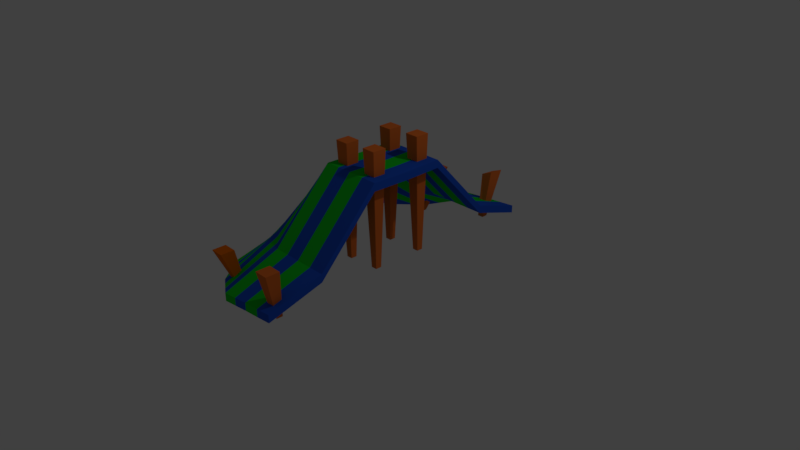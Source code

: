 # Source: campo_2.blend  (saved by Blender 2.78.0; exported with 4.5.12 LTS)
import bpy
from mathutils import Matrix  # noqa: F401  (used for matrix-valued properties, if any)

bpy.ops.wm.read_factory_settings(use_empty=True)
scene = bpy.context.scene
scene.name = 'Scene'

# ---- collections
col_collection_1 = bpy.data.collections.new('Collection 1'); scene.collection.children.link(col_collection_1)

# ---- materials (node trees are filled in below, after node groups)
mat_material_002 = bpy.data.materials.new('Material.002')
mat_material_002.alpha_threshold = 0.0
mat_material_002.use_transparent_shadow = False
mat_material_002.diffuse_color = (0.8, 0.1701, 0.02966, 1.0)
mat_material_002.roughness = 0.5
mat_azullana = bpy.data.materials.new('AzulLana')
mat_azullana.alpha_threshold = 0.0
mat_azullana.use_transparent_shadow = False
mat_azullana.diffuse_color = (0.01681, 0.09084, 0.6038, 1.0)
mat_azullana.roughness = 0.5
mat_verdelana = bpy.data.materials.new('VerdeLana')
mat_verdelana.alpha_threshold = 0.0
mat_verdelana.use_transparent_shadow = False
mat_verdelana.diffuse_color = (0.007499, 0.6038, 0.02217, 1.0)
mat_verdelana.roughness = 0.5
mat_matemadera = bpy.data.materials.new('Matemadera')
mat_matemadera.alpha_threshold = 0.0
mat_matemadera.use_transparent_shadow = False
mat_matemadera.diffuse_color = (0.8, 0.153, 0.0, 1.0)
mat_matemadera.specular_color = (1.0, 0.03229, 0.0)
mat_matemadera.roughness = 0.5

# ---- material node trees

# ---- world
world_world = bpy.data.worlds.new('World'); scene.world = world_world
world_world.color = (0.05088, 0.05088, 0.05088)
world_world.use_sun_shadow = False
world_world.sun_shadow_jitter_overblur = 0.0
world_world.cycles.sampling_method = 'MANUAL'

# ---- cameras
cam_camera = bpy.data.cameras.new('Camera')
cam_camera.clip_end = 100.0
cam_camera.lens = 35.0
cam_camera.sensor_width = 32.0
cam_camera.sensor_height = 18.0
cam_camera.ortho_scale = 7.314
cam_camera.dof.focus_distance = 0.0
cam_camera.dof.aperture_fstop = 128.0

# ---- lights
light_lamp = bpy.data.lights.new('Lamp', 'POINT')
light_lamp.transmission_factor = 0.0
light_lamp.cutoff_distance = 30.0
light_lamp.energy = 100.0
light_lamp.shadow_buffer_clip_start = 1.001
light_lamp.shadow_soft_size = 0.1
light_lamp.shadow_maximum_resolution = 0.006
light_lamp.use_absolute_resolution = True

# ---- meshes
me_cylinder_005 = bpy.data.meshes.new('Cylinder.005')
me_cylinder_005.from_pydata([(1.895, 0.9676, -2.823), (1.91, 0.6909, -3.393), (1.876, 0.7876, -2.817), (1.91, 0.6128, -3.393), (1.73, 0.9824, -2.894), (1.832, 0.6909, -3.393), (1.712, 0.8023, -2.888), (1.832, 0.6128, -3.393)], [], [(1, 0, 2, 3), (5, 4, 0, 1), (5, 1, 3, 7), (7, 6, 4, 5), (3, 2, 6, 7), (0, 4, 6, 2)])
_uv = me_cylinder_005.uv_layers.new(name='UVMap')
_uv.uv.foreach_set('vector', [0.9999, 0.06494, 0.000133, 0.0907, 0.000133, 0.000133, 0.9999, 0.02588, 0.9999, 0.2972, 0.000133, 0.2717, 0.000133, 0.3614, 0.9999, 0.3359, 0.1287, 0.3616, 0.09005, 0.3616, 0.09005, 0.4007, 0.1287, 0.4007, 0.9999, 0.1167, 0.000133, 0.09096, 0.000133, 0.1815, 0.9999, 0.1558, 0.9999, 0.246, 0.000133, 0.2714, 0.000133, 0.1818, 0.9999, 0.2073, 0.000133, 0.3616, 0.08979, 0.3616, 0.08979, 0.4522, 0.000133, 0.4522])
_ca = me_cylinder_005.color_attributes.new('Col', 'BYTE_COLOR', 'CORNER')
_ca.data.foreach_set('color', [1.0, 1.0, 1.0, 1.0, 1.0, 1.0, 1.0, 1.0, 1.0, 1.0, 1.0, 1.0, 1.0, 1.0, 1.0, 1.0, 1.0, 1.0, 1.0, 1.0, 1.0, 1.0, 1.0, 1.0, 1.0, 1.0, 1.0, 1.0, 1.0, 1.0, 1.0, 1.0, 1.0, 1.0, 1.0, 1.0, 1.0, 1.0, 1.0, 1.0, 1.0, 1.0, 1.0, 1.0, 1.0, 1.0, 1.0, 1.0, 1.0, 1.0, 1.0, 1.0, 1.0, 1.0, 1.0, 1.0, 1.0, 1.0, 1.0, 1.0, 1.0, 1.0, 1.0, 1.0, 1.0, 1.0, 1.0, 1.0, 1.0, 1.0, 1.0, 1.0, 1.0, 1.0, 1.0, 1.0, 1.0, 1.0, 1.0, 1.0, 1.0, 1.0, 1.0, 1.0, 1.0, 1.0, 1.0, 1.0, 1.0, 1.0, 1.0, 1.0, 1.0, 1.0, 1.0, 1.0])
me_cylinder_005.materials.append(mat_material_002)
me_cylinder_005.use_remesh_preserve_volume = False
me_cylinder_005.use_remesh_preserve_attributes = False
me_cylinder_005.use_mirror_vertex_groups = False
me_cylinder_005.update()
me_cube = bpy.data.meshes.new('Cube')
me_cube.from_pydata([(0.9175, 0.004273, -2.984), (0.9175, 0.004273, -5.67), (0.8636, -3.334, -31.28), (0.8636, -3.334, -33.97), (-0.7851, 0.001124, -29.93), (-0.7851, 0.001124, -32.62), (-0.8997, -2.249, -36.76), (-0.8997, -2.249, -39.45), (-0.8837, -0.916, -30.46), (0.9087, -0.8329, -2.897), (0.9087, -0.8329, -5.583), (-0.9176, -0.9269, -32.66), (0.9078, -2.156, -25.08), (-0.8537, -1.639, -35.3), (-0.8198, -1.628, -33.1), (0.9078, -2.156, -27.77), (-0.04913, -3.349, -33.38), (-0.04913, -3.349, -36.06), (0.008027, 0.001266, -5.67), (0.008027, 0.004273, -2.984), (-0.0006986, -0.8359, -5.583), (-0.0006986, -0.8329, -2.897), (-0.001597, -2.156, -27.77), (-0.001597, -2.156, -25.08), (-0.62, -2.821, -37.59), (-0.5122, 0.006743, -21.82), (-0.521, -0.8304, -21.73), (-0.4627, -1.645, -28.38), (-0.62, -2.821, -40.27), (-0.5122, 0.006743, -19.14), (-0.521, -0.8304, -19.05), (-0.4627, -1.645, -25.69), (0.6268, -3.338, -34.51), (0.6815, 0.004273, -2.984), (0.6728, -0.8329, -2.897), (0.6719, -2.156, -25.08), (0.6268, -3.338, -31.82), (0.6815, 0.004273, -5.67), (0.6728, -0.8329, -5.583), (0.6719, -2.156, -27.77), (0.3852, -3.341, -32.28), (0.4406, 0.004273, -5.67), (0.4319, -0.8329, -5.583), (0.431, -2.156, -27.77), (0.3852, -3.341, -34.97), (0.4406, 0.004273, -2.984), (0.4319, -0.8329, -2.897), (0.431, -2.156, -25.08), (0.168, -3.345, -32.83), (0.2243, 0.001266, -5.67), (0.2156, -0.8359, -5.583), (0.2147, -2.156, -27.77), (0.168, -3.345, -35.52), (0.2243, 0.004273, -2.984), (0.2156, -0.8329, -2.897), (0.2147, -2.156, -25.08), (-0.2347, -3.177, -37.43), (-0.1611, 0.005076, -8.235), (-0.1698, -0.8321, -8.148), (-0.1515, -1.99, -25.28), (-0.2347, -3.177, -34.74), (-0.1611, 0.005076, -10.92), (-0.1698, -0.8321, -10.83), (-0.1515, -1.99, -27.97), (-0.4274, -2.999, -36.16), (-0.3367, 0.005909, -16.37), (-0.3454, -0.8312, -16.28), (-0.3071, -1.818, -28.17), (-0.4274, -2.999, -38.85), (-0.3367, 0.005909, -13.69), (-0.3454, -0.8312, -13.6), (-0.3071, -1.818, -25.49), (-0.7236, -2.609, -37.28), (-0.6132, 0.004663, -25.82), (-0.6678, -0.8648, -25.78), (-0.6075, -1.642, -30.94), (-0.7236, -2.609, -39.97), (-0.6132, 0.004663, -23.13), (-0.6552, -0.8608, -23.27), (-0.5949, -1.638, -28.43), (-0.8116, -2.429, -37.02), (-0.6992, 0.002893, -29.22), (-0.7927, -0.8941, -29.22), (-0.7306, -1.639, -33.12), (-0.8116, -2.429, -39.71), (-0.6992, 0.002893, -26.53), (-0.7695, -0.8866, -26.86), (-0.7073, -1.631, -30.76), (0.9175, -0.004273, -2.984), (0.9175, -0.004273, -5.67), (0.8636, 3.334, -31.28), (0.8636, 3.334, -33.97), (-0.7851, -0.001124, -29.93), (-0.7851, -0.001124, -32.62), (-0.8997, 2.249, -36.76), (-0.8997, 2.249, -39.45), (-0.8837, 0.916, -30.46), (0.9087, 0.8329, -2.897), (0.9087, 0.8329, -5.583), (-0.9176, 0.9269, -32.66), (0.9078, 2.156, -25.08), (-0.8537, 1.639, -35.3), (-0.8198, 1.628, -33.1), (0.9078, 2.156, -27.77), (-0.04913, 3.349, -33.38), (-0.04913, 3.349, -36.06), (0.008027, -0.001266, -5.67), (0.008027, -0.004273, -2.984), (-0.0006986, 0.8359, -5.583), (-0.0006986, 0.8329, -2.897), (-0.001597, 2.156, -27.77), (-0.001597, 2.156, -25.08), (-0.62, 2.821, -37.59), (-0.5122, -0.006743, -21.82), (-0.521, 0.8304, -21.73), (-0.4627, 1.645, -28.38), (-0.62, 2.821, -40.27), (-0.5122, -0.006743, -19.14), (-0.521, 0.8304, -19.05), (-0.4627, 1.645, -25.69), (0.6268, 3.338, -34.51), (0.6815, -0.004273, -2.984), (0.6728, 0.8329, -2.897), (0.6719, 2.156, -25.08), (0.6268, 3.338, -31.82), (0.6815, -0.004273, -5.67), (0.6728, 0.8329, -5.583), (0.6719, 2.156, -27.77), (0.3852, 3.341, -32.28), (0.4406, -0.004273, -5.67), (0.4319, 0.8329, -5.583), (0.431, 2.156, -27.77), (0.3852, 3.341, -34.97), (0.4406, -0.004273, -2.984), (0.4319, 0.8329, -2.897), (0.431, 2.156, -25.08), (0.168, 3.345, -32.83), (0.2243, -0.001266, -5.67), (0.2156, 0.8359, -5.583), (0.2147, 2.156, -27.77), (0.168, 3.345, -35.52), (0.2243, -0.004273, -2.984), (0.2156, 0.8329, -2.897), (0.2147, 2.156, -25.08), (-0.2347, 3.177, -37.43), (-0.1611, -0.005076, -8.235), (-0.1698, 0.8321, -8.148), (-0.1515, 1.99, -25.28), (-0.2347, 3.177, -34.74), (-0.1611, -0.005076, -10.92), (-0.1698, 0.8321, -10.83), (-0.1515, 1.99, -27.97), (-0.4274, 2.999, -36.16), (-0.3367, -0.005909, -16.37), (-0.3454, 0.8312, -16.28), (-0.3071, 1.818, -28.17), (-0.4274, 2.999, -38.85), (-0.3367, -0.005909, -13.69), (-0.3454, 0.8312, -13.6), (-0.3071, 1.818, -25.49), (-0.7236, 2.609, -37.28), (-0.6132, -0.004663, -25.82), (-0.6678, 0.8648, -25.78), (-0.6075, 1.642, -30.94), (-0.7236, 2.609, -39.97), (-0.6132, -0.004663, -23.13), (-0.6552, 0.8608, -23.27), (-0.5949, 1.638, -28.43), (-0.8116, 2.429, -37.02), (-0.6992, -0.002893, -29.22), (-0.7927, 0.8941, -29.22), (-0.7306, 1.639, -33.12), (-0.8116, 2.429, -39.71), (-0.6992, -0.002893, -26.53), (-0.7695, 0.8866, -26.86), (-0.7073, 1.631, -30.76)], [], [(37, 33, 0, 1), (87, 14, 6, 80), (11, 8, 4, 5), (39, 15, 3, 32), (84, 80, 6, 7), (15, 12, 2, 3), (1, 0, 9, 10), (37, 1, 10, 38), (13, 14, 8, 11), (85, 4, 8, 86), (7, 6, 14, 13), (10, 9, 12, 15), (38, 10, 15, 39), (86, 8, 14, 87), (54, 21, 23, 55), (62, 20, 22, 63), (53, 19, 21, 54), (61, 18, 20, 62), (52, 48, 16, 17), (63, 22, 17, 56), (55, 23, 16, 48), (61, 57, 19, 18), (73, 77, 29, 25), (75, 27, 28, 76), (73, 25, 26, 74), (74, 26, 27, 75), (70, 30, 31, 71), (69, 29, 30, 70), (68, 64, 24, 28), (71, 31, 24, 64), (12, 35, 36, 2), (3, 2, 36, 32), (0, 33, 34, 9), (9, 34, 35, 12), (42, 38, 39, 43), (41, 37, 38, 42), (43, 39, 32, 44), (41, 45, 33, 37), (49, 53, 45, 41), (51, 43, 44, 52), (49, 41, 42, 50), (50, 42, 43, 51), (35, 47, 40, 36), (32, 36, 40, 44), (33, 45, 46, 34), (34, 46, 47, 35), (20, 50, 51, 22), (18, 49, 50, 20), (22, 51, 52, 17), (18, 19, 53, 49), (47, 55, 48, 40), (44, 40, 48, 52), (45, 53, 54, 46), (46, 54, 55, 47), (23, 59, 60, 16), (17, 16, 60, 56), (19, 57, 58, 21), (21, 58, 59, 23), (65, 69, 57, 61), (67, 63, 56, 68), (65, 61, 62, 66), (66, 62, 63, 67), (26, 66, 67, 27), (25, 65, 66, 26), (27, 67, 68, 28), (25, 29, 69, 65), (59, 71, 64, 60), (56, 60, 64, 68), (57, 69, 70, 58), (58, 70, 71, 59), (82, 74, 75, 83), (81, 73, 74, 82), (83, 75, 76, 84), (81, 85, 77, 73), (30, 78, 79, 31), (29, 77, 78, 30), (28, 24, 72, 76), (31, 79, 72, 24), (5, 4, 85, 81), (13, 83, 84, 7), (5, 81, 82, 11), (11, 82, 83, 13), (78, 86, 87, 79), (77, 85, 86, 78), (76, 72, 80, 84), (79, 87, 80, 72), (125, 89, 88, 121), (175, 168, 94, 102), (99, 93, 92, 96), (127, 120, 91, 103), (172, 95, 94, 168), (103, 91, 90, 100), (89, 98, 97, 88), (125, 126, 98, 89), (101, 99, 96, 102), (173, 174, 96, 92), (95, 101, 102, 94), (98, 103, 100, 97), (126, 127, 103, 98), (174, 175, 102, 96), (142, 143, 111, 109), (150, 151, 110, 108), (141, 142, 109, 107), (149, 150, 108, 106), (140, 105, 104, 136), (151, 144, 105, 110), (143, 136, 104, 111), (149, 106, 107, 145), (161, 113, 117, 165), (163, 164, 116, 115), (161, 162, 114, 113), (162, 163, 115, 114), (158, 159, 119, 118), (157, 158, 118, 117), (156, 116, 112, 152), (159, 152, 112, 119), (100, 90, 124, 123), (91, 120, 124, 90), (88, 97, 122, 121), (97, 100, 123, 122), (130, 131, 127, 126), (129, 130, 126, 125), (131, 132, 120, 127), (129, 125, 121, 133), (137, 129, 133, 141), (139, 140, 132, 131), (137, 138, 130, 129), (138, 139, 131, 130), (123, 124, 128, 135), (120, 132, 128, 124), (121, 122, 134, 133), (122, 123, 135, 134), (108, 110, 139, 138), (106, 108, 138, 137), (110, 105, 140, 139), (106, 137, 141, 107), (135, 128, 136, 143), (132, 140, 136, 128), (133, 134, 142, 141), (134, 135, 143, 142), (111, 104, 148, 147), (105, 144, 148, 104), (107, 109, 146, 145), (109, 111, 147, 146), (153, 149, 145, 157), (155, 156, 144, 151), (153, 154, 150, 149), (154, 155, 151, 150), (114, 115, 155, 154), (113, 114, 154, 153), (115, 116, 156, 155), (113, 153, 157, 117), (147, 148, 152, 159), (144, 156, 152, 148), (145, 146, 158, 157), (146, 147, 159, 158), (170, 171, 163, 162), (169, 170, 162, 161), (171, 172, 164, 163), (169, 161, 165, 173), (118, 119, 167, 166), (117, 118, 166, 165), (116, 164, 160, 112), (119, 112, 160, 167), (93, 169, 173, 92), (101, 95, 172, 171), (93, 99, 170, 169), (99, 101, 171, 170), (166, 167, 175, 174), (165, 166, 174, 173), (164, 172, 168, 160), (167, 160, 168, 175)])
me_cube.polygons.foreach_set('material_index', [0, 1, 0, 0, 1, 0, 0, 0, 0, 1, 0, 0, 0, 1, 1, 0, 1, 0, 1, 0, 1, 0, 1, 1, 1, 1, 0, 0, 0, 0, 0, 0, 0, 0, 1, 1, 1, 1, 0, 0, 0, 0, 1, 1, 1, 1, 1, 1, 1, 1, 0, 0, 0, 0, 0, 0, 0, 0, 1, 1, 1, 1, 0, 0, 0, 0, 1, 1, 1, 1, 0, 0, 0, 0, 1, 1, 1, 1, 1, 0, 1, 0, 0, 0, 0, 0, 0, 1, 0, 0, 1, 0, 0, 0, 0, 1, 0, 0, 0, 1, 1, 0, 1, 0, 1, 0, 1, 0, 1, 1, 1, 1, 0, 0, 0, 0, 0, 0, 0, 0, 1, 1, 1, 1, 0, 0, 0, 0, 1, 1, 1, 1, 1, 1, 1, 1, 0, 0, 0, 0, 0, 0, 0, 0, 1, 1, 1, 1, 0, 0, 0, 0, 1, 1, 1, 1, 0, 0, 0, 0, 1, 1, 1, 1, 1, 0, 1, 0, 0, 0, 0, 0])
me_cube.materials.append(mat_azullana)
me_cube.materials.append(mat_verdelana)
me_cube.use_remesh_preserve_volume = False
me_cube.use_remesh_preserve_attributes = False
me_cube.use_mirror_vertex_groups = False
me_cube.update()
me_cylinder_008 = bpy.data.meshes.new('Cylinder.008')
me_cylinder_008.from_pydata([(2.084, 0.9296, -2.761), (1.91, 0.6909, -3.393), (2.084, 0.7484, -2.761), (1.91, 0.6128, -3.393), (1.905, 0.9296, -2.761), (1.832, 0.6909, -3.393), (1.905, 0.7484, -2.761), (1.832, 0.6128, -3.393)], [], [(1, 0, 2, 3), (5, 4, 0, 1), (5, 1, 3, 7), (7, 6, 4, 5), (3, 2, 6, 7), (0, 4, 6, 2)])
_uv = me_cylinder_008.uv_layers.new(name='UVMap')
_uv.uv.foreach_set('vector', [0.9999, 0.06494, 0.000133, 0.0907, 0.000133, 0.000133, 0.9999, 0.02588, 0.9999, 0.2972, 0.000133, 0.2717, 0.000133, 0.3614, 0.9999, 0.3359, 0.1287, 0.3616, 0.09005, 0.3616, 0.09005, 0.4007, 0.1287, 0.4007, 0.9999, 0.1167, 0.000133, 0.09096, 0.000133, 0.1815, 0.9999, 0.1558, 0.9999, 0.246, 0.000133, 0.2714, 0.000133, 0.1818, 0.9999, 0.2073, 0.000133, 0.3616, 0.08979, 0.3616, 0.08979, 0.4522, 0.000133, 0.4522])
_ca = me_cylinder_008.color_attributes.new('Col', 'BYTE_COLOR', 'CORNER')
_ca.data.foreach_set('color', [1.0, 1.0, 1.0, 1.0, 1.0, 1.0, 1.0, 1.0, 1.0, 1.0, 1.0, 1.0, 1.0, 1.0, 1.0, 1.0, 1.0, 1.0, 1.0, 1.0, 1.0, 1.0, 1.0, 1.0, 1.0, 1.0, 1.0, 1.0, 1.0, 1.0, 1.0, 1.0, 1.0, 1.0, 1.0, 1.0, 1.0, 1.0, 1.0, 1.0, 1.0, 1.0, 1.0, 1.0, 1.0, 1.0, 1.0, 1.0, 1.0, 1.0, 1.0, 1.0, 1.0, 1.0, 1.0, 1.0, 1.0, 1.0, 1.0, 1.0, 1.0, 1.0, 1.0, 1.0, 1.0, 1.0, 1.0, 1.0, 1.0, 1.0, 1.0, 1.0, 1.0, 1.0, 1.0, 1.0, 1.0, 1.0, 1.0, 1.0, 1.0, 1.0, 1.0, 1.0, 1.0, 1.0, 1.0, 1.0, 1.0, 1.0, 1.0, 1.0, 1.0, 1.0, 1.0, 1.0])
me_cylinder_008.materials.append(mat_material_002)
me_cylinder_008.use_remesh_preserve_volume = False
me_cylinder_008.use_remesh_preserve_attributes = False
me_cylinder_008.use_mirror_vertex_groups = False
me_cylinder_008.update()
me_cylinder_006 = bpy.data.meshes.new('Cylinder.006')
me_cylinder_006.from_pydata([(1.889, 0.5841, -2.893), (1.91, 0.6909, -3.393), (1.889, 0.4029, -2.893), (1.91, 0.6128, -3.393), (1.71, 0.5841, -2.893), (1.832, 0.6909, -3.393), (1.71, 0.4029, -2.893), (1.832, 0.6128, -3.393)], [], [(1, 0, 2, 3), (5, 4, 0, 1), (5, 1, 3, 7), (7, 6, 4, 5), (3, 2, 6, 7), (0, 4, 6, 2)])
_uv = me_cylinder_006.uv_layers.new(name='UVMap')
_uv.uv.foreach_set('vector', [0.9999, 0.06494, 0.000133, 0.0907, 0.000133, 0.000133, 0.9999, 0.02588, 0.9999, 0.2972, 0.000133, 0.2717, 0.000133, 0.3614, 0.9999, 0.3359, 0.1287, 0.3616, 0.09005, 0.3616, 0.09005, 0.4007, 0.1287, 0.4007, 0.9999, 0.1167, 0.000133, 0.09096, 0.000133, 0.1815, 0.9999, 0.1558, 0.9999, 0.246, 0.000133, 0.2714, 0.000133, 0.1818, 0.9999, 0.2073, 0.000133, 0.3616, 0.08979, 0.3616, 0.08979, 0.4522, 0.000133, 0.4522])
_ca = me_cylinder_006.color_attributes.new('Col', 'BYTE_COLOR', 'CORNER')
_ca.data.foreach_set('color', [1.0, 1.0, 1.0, 1.0, 1.0, 1.0, 1.0, 1.0, 1.0, 1.0, 1.0, 1.0, 1.0, 1.0, 1.0, 1.0, 1.0, 1.0, 1.0, 1.0, 1.0, 1.0, 1.0, 1.0, 1.0, 1.0, 1.0, 1.0, 1.0, 1.0, 1.0, 1.0, 1.0, 1.0, 1.0, 1.0, 1.0, 1.0, 1.0, 1.0, 1.0, 1.0, 1.0, 1.0, 1.0, 1.0, 1.0, 1.0, 1.0, 1.0, 1.0, 1.0, 1.0, 1.0, 1.0, 1.0, 1.0, 1.0, 1.0, 1.0, 1.0, 1.0, 1.0, 1.0, 1.0, 1.0, 1.0, 1.0, 1.0, 1.0, 1.0, 1.0, 1.0, 1.0, 1.0, 1.0, 1.0, 1.0, 1.0, 1.0, 1.0, 1.0, 1.0, 1.0, 1.0, 1.0, 1.0, 1.0, 1.0, 1.0, 1.0, 1.0, 1.0, 1.0, 1.0, 1.0])
me_cylinder_006.materials.append(mat_matemadera)
me_cylinder_006.use_remesh_preserve_volume = False
me_cylinder_006.use_remesh_preserve_attributes = False
me_cylinder_006.use_mirror_vertex_groups = False
me_cylinder_006.update()
me_cylinder_004 = bpy.data.meshes.new('Cylinder.004')
me_cylinder_004.from_pydata([(1.966, 0.6529, -2.806), (1.91, 0.6909, -3.393), (1.966, 0.4718, -2.806), (1.91, 0.6128, -3.393), (1.787, 0.6529, -2.806), (1.832, 0.6909, -3.393), (1.787, 0.4718, -2.806), (1.832, 0.6128, -3.393)], [], [(1, 0, 2, 3), (5, 4, 0, 1), (5, 1, 3, 7), (7, 6, 4, 5), (3, 2, 6, 7), (0, 4, 6, 2)])
_uv = me_cylinder_004.uv_layers.new(name='UVMap')
_uv.uv.foreach_set('vector', [0.9999, 0.06494, 0.000133, 0.0907, 0.000133, 0.000133, 0.9999, 0.02588, 0.9999, 0.2972, 0.000133, 0.2717, 0.000133, 0.3614, 0.9999, 0.3359, 0.1287, 0.3616, 0.09005, 0.3616, 0.09005, 0.4007, 0.1287, 0.4007, 0.9999, 0.1167, 0.000133, 0.09096, 0.000133, 0.1815, 0.9999, 0.1558, 0.9999, 0.246, 0.000133, 0.2714, 0.000133, 0.1818, 0.9999, 0.2073, 0.000133, 0.3616, 0.08979, 0.3616, 0.08979, 0.4522, 0.000133, 0.4522])
_ca = me_cylinder_004.color_attributes.new('Col', 'BYTE_COLOR', 'CORNER')
_ca.data.foreach_set('color', [1.0, 1.0, 1.0, 1.0, 1.0, 1.0, 1.0, 1.0, 1.0, 1.0, 1.0, 1.0, 1.0, 1.0, 1.0, 1.0, 1.0, 1.0, 1.0, 1.0, 1.0, 1.0, 1.0, 1.0, 1.0, 1.0, 1.0, 1.0, 1.0, 1.0, 1.0, 1.0, 1.0, 1.0, 1.0, 1.0, 1.0, 1.0, 1.0, 1.0, 1.0, 1.0, 1.0, 1.0, 1.0, 1.0, 1.0, 1.0, 1.0, 1.0, 1.0, 1.0, 1.0, 1.0, 1.0, 1.0, 1.0, 1.0, 1.0, 1.0, 1.0, 1.0, 1.0, 1.0, 1.0, 1.0, 1.0, 1.0, 1.0, 1.0, 1.0, 1.0, 1.0, 1.0, 1.0, 1.0, 1.0, 1.0, 1.0, 1.0, 1.0, 1.0, 1.0, 1.0, 1.0, 1.0, 1.0, 1.0, 1.0, 1.0, 1.0, 1.0, 1.0, 1.0, 1.0, 1.0])
me_cylinder_004.materials.append(mat_material_002)
me_cylinder_004.use_remesh_preserve_volume = False
me_cylinder_004.use_remesh_preserve_attributes = False
me_cylinder_004.use_mirror_vertex_groups = False
me_cylinder_004.update()
me_cylinder_003 = bpy.data.meshes.new('Cylinder.003')
me_cylinder_003.from_pydata([(1.961, 0.7311, -1.887), (1.932, 0.6539, -3.372), (1.961, 0.5499, -1.887), (1.932, 0.5758, -3.372), (1.782, 0.7311, -1.887), (1.855, 0.6539, -3.372), (1.782, 0.5499, -1.887), (1.855, 0.5758, -3.372)], [], [(1, 0, 2, 3), (5, 4, 0, 1), (5, 1, 3, 7), (7, 6, 4, 5), (3, 2, 6, 7), (0, 4, 6, 2)])
_uv = me_cylinder_003.uv_layers.new(name='UVMap')
_uv.uv.foreach_set('vector', [0.9999, 0.06494, 0.000133, 0.0907, 0.000133, 0.000133, 0.9999, 0.02588, 0.9999, 0.2972, 0.000133, 0.2717, 0.000133, 0.3614, 0.9999, 0.3359, 0.1287, 0.3616, 0.09005, 0.3616, 0.09005, 0.4007, 0.1287, 0.4007, 0.9999, 0.1167, 0.000133, 0.09096, 0.000133, 0.1815, 0.9999, 0.1558, 0.9999, 0.246, 0.000133, 0.2714, 0.000133, 0.1818, 0.9999, 0.2073, 0.000133, 0.3616, 0.08979, 0.3616, 0.08979, 0.4522, 0.000133, 0.4522])
_ca = me_cylinder_003.color_attributes.new('Col', 'BYTE_COLOR', 'CORNER')
_ca.data.foreach_set('color', [1.0, 1.0, 1.0, 1.0, 1.0, 1.0, 1.0, 1.0, 1.0, 1.0, 1.0, 1.0, 1.0, 1.0, 1.0, 1.0, 1.0, 1.0, 1.0, 1.0, 1.0, 1.0, 1.0, 1.0, 1.0, 1.0, 1.0, 1.0, 1.0, 1.0, 1.0, 1.0, 1.0, 1.0, 1.0, 1.0, 1.0, 1.0, 1.0, 1.0, 1.0, 1.0, 1.0, 1.0, 1.0, 1.0, 1.0, 1.0, 1.0, 1.0, 1.0, 1.0, 1.0, 1.0, 1.0, 1.0, 1.0, 1.0, 1.0, 1.0, 1.0, 1.0, 1.0, 1.0, 1.0, 1.0, 1.0, 1.0, 1.0, 1.0, 1.0, 1.0, 1.0, 1.0, 1.0, 1.0, 1.0, 1.0, 1.0, 1.0, 1.0, 1.0, 1.0, 1.0, 1.0, 1.0, 1.0, 1.0, 1.0, 1.0, 1.0, 1.0, 1.0, 1.0, 1.0, 1.0])
me_cylinder_003.materials.append(mat_material_002)
me_cylinder_003.use_remesh_preserve_volume = False
me_cylinder_003.use_remesh_preserve_attributes = False
me_cylinder_003.use_mirror_vertex_groups = False
me_cylinder_003.update()
me_cylinder_002 = bpy.data.meshes.new('Cylinder.002')
me_cylinder_002.from_pydata([(1.961, 0.7311, -1.887), (1.91, 0.6909, -3.393), (1.961, 0.5499, -1.887), (1.91, 0.6128, -3.393), (1.782, 0.7311, -1.887), (1.832, 0.6909, -3.393), (1.782, 0.5499, -1.887), (1.832, 0.6128, -3.393)], [], [(1, 0, 2, 3), (5, 4, 0, 1), (5, 1, 3, 7), (7, 6, 4, 5), (3, 2, 6, 7), (0, 4, 6, 2)])
_uv = me_cylinder_002.uv_layers.new(name='UVMap')
_uv.uv.foreach_set('vector', [0.9999, 0.06494, 0.000133, 0.0907, 0.000133, 0.000133, 0.9999, 0.02588, 0.9999, 0.2972, 0.000133, 0.2717, 0.000133, 0.3614, 0.9999, 0.3359, 0.1287, 0.3616, 0.09005, 0.3616, 0.09005, 0.4007, 0.1287, 0.4007, 0.9999, 0.1167, 0.000133, 0.09096, 0.000133, 0.1815, 0.9999, 0.1558, 0.9999, 0.246, 0.000133, 0.2714, 0.000133, 0.1818, 0.9999, 0.2073, 0.000133, 0.3616, 0.08979, 0.3616, 0.08979, 0.4522, 0.000133, 0.4522])
_ca = me_cylinder_002.color_attributes.new('Col', 'BYTE_COLOR', 'CORNER')
_ca.data.foreach_set('color', [1.0, 1.0, 1.0, 1.0, 1.0, 1.0, 1.0, 1.0, 1.0, 1.0, 1.0, 1.0, 1.0, 1.0, 1.0, 1.0, 1.0, 1.0, 1.0, 1.0, 1.0, 1.0, 1.0, 1.0, 1.0, 1.0, 1.0, 1.0, 1.0, 1.0, 1.0, 1.0, 1.0, 1.0, 1.0, 1.0, 1.0, 1.0, 1.0, 1.0, 1.0, 1.0, 1.0, 1.0, 1.0, 1.0, 1.0, 1.0, 1.0, 1.0, 1.0, 1.0, 1.0, 1.0, 1.0, 1.0, 1.0, 1.0, 1.0, 1.0, 1.0, 1.0, 1.0, 1.0, 1.0, 1.0, 1.0, 1.0, 1.0, 1.0, 1.0, 1.0, 1.0, 1.0, 1.0, 1.0, 1.0, 1.0, 1.0, 1.0, 1.0, 1.0, 1.0, 1.0, 1.0, 1.0, 1.0, 1.0, 1.0, 1.0, 1.0, 1.0, 1.0, 1.0, 1.0, 1.0])
me_cylinder_002.materials.append(mat_material_002)
me_cylinder_002.use_remesh_preserve_volume = False
me_cylinder_002.use_remesh_preserve_attributes = False
me_cylinder_002.use_mirror_vertex_groups = False
me_cylinder_002.update()
me_cylinder_001 = bpy.data.meshes.new('Cylinder.001')
me_cylinder_001.from_pydata([(1.961, 0.7311, -1.887), (1.927, 0.6896, -3.394), (1.961, 0.5499, -1.887), (1.927, 0.6115, -3.394), (1.782, 0.7311, -1.887), (1.85, 0.6896, -3.394), (1.782, 0.5499, -1.887), (1.85, 0.6115, -3.394)], [], [(1, 0, 2, 3), (5, 4, 0, 1), (5, 1, 3, 7), (7, 6, 4, 5), (3, 2, 6, 7), (0, 4, 6, 2)])
_uv = me_cylinder_001.uv_layers.new(name='UVMap')
_uv.uv.foreach_set('vector', [0.9999, 0.06494, 0.000133, 0.0907, 0.000133, 0.000133, 0.9999, 0.02588, 0.9999, 0.2972, 0.000133, 0.2717, 0.000133, 0.3614, 0.9999, 0.3359, 0.1287, 0.3616, 0.09005, 0.3616, 0.09005, 0.4007, 0.1287, 0.4007, 0.9999, 0.1167, 0.000133, 0.09096, 0.000133, 0.1815, 0.9999, 0.1558, 0.9999, 0.246, 0.000133, 0.2714, 0.000133, 0.1818, 0.9999, 0.2073, 0.000133, 0.3616, 0.08979, 0.3616, 0.08979, 0.4522, 0.000133, 0.4522])
_ca = me_cylinder_001.color_attributes.new('Col', 'BYTE_COLOR', 'CORNER')
_ca.data.foreach_set('color', [1.0, 1.0, 1.0, 1.0, 1.0, 1.0, 1.0, 1.0, 1.0, 1.0, 1.0, 1.0, 1.0, 1.0, 1.0, 1.0, 1.0, 1.0, 1.0, 1.0, 1.0, 1.0, 1.0, 1.0, 1.0, 1.0, 1.0, 1.0, 1.0, 1.0, 1.0, 1.0, 1.0, 1.0, 1.0, 1.0, 1.0, 1.0, 1.0, 1.0, 1.0, 1.0, 1.0, 1.0, 1.0, 1.0, 1.0, 1.0, 1.0, 1.0, 1.0, 1.0, 1.0, 1.0, 1.0, 1.0, 1.0, 1.0, 1.0, 1.0, 1.0, 1.0, 1.0, 1.0, 1.0, 1.0, 1.0, 1.0, 1.0, 1.0, 1.0, 1.0, 1.0, 1.0, 1.0, 1.0, 1.0, 1.0, 1.0, 1.0, 1.0, 1.0, 1.0, 1.0, 1.0, 1.0, 1.0, 1.0, 1.0, 1.0, 1.0, 1.0, 1.0, 1.0, 1.0, 1.0])
me_cylinder_001.materials.append(mat_material_002)
me_cylinder_001.use_remesh_preserve_volume = False
me_cylinder_001.use_remesh_preserve_attributes = False
me_cylinder_001.use_mirror_vertex_groups = False
me_cylinder_001.update()
me_cylinder = bpy.data.meshes.new('Cylinder')
me_cylinder.from_pydata([(1.961, 0.7311, -1.887), (1.929, 0.6846, -3.394), (1.961, 0.5499, -1.887), (1.929, 0.6064, -3.394), (1.782, 0.7311, -1.887), (1.852, 0.6846, -3.394), (1.782, 0.5499, -1.887), (1.852, 0.6064, -3.394)], [], [(1, 0, 2, 3), (5, 4, 0, 1), (5, 1, 3, 7), (7, 6, 4, 5), (3, 2, 6, 7), (0, 4, 6, 2)])
_uv = me_cylinder.uv_layers.new(name='UVMap')
_uv.uv.foreach_set('vector', [0.9999, 0.06494, 0.000133, 0.0907, 0.000133, 0.000133, 0.9999, 0.02588, 0.9999, 0.2972, 0.000133, 0.2717, 0.000133, 0.3614, 0.9999, 0.3359, 0.1287, 0.3616, 0.09005, 0.3616, 0.09005, 0.4007, 0.1287, 0.4007, 0.9999, 0.1167, 0.000133, 0.09096, 0.000133, 0.1815, 0.9999, 0.1558, 0.9999, 0.246, 0.000133, 0.2714, 0.000133, 0.1818, 0.9999, 0.2073, 0.000133, 0.3616, 0.08979, 0.3616, 0.08979, 0.4522, 0.000133, 0.4522])
_ca = me_cylinder.color_attributes.new('Col', 'BYTE_COLOR', 'CORNER')
_ca.data.foreach_set('color', [1.0, 1.0, 1.0, 1.0, 1.0, 1.0, 1.0, 1.0, 1.0, 1.0, 1.0, 1.0, 1.0, 1.0, 1.0, 1.0, 1.0, 1.0, 1.0, 1.0, 1.0, 1.0, 1.0, 1.0, 1.0, 1.0, 1.0, 1.0, 1.0, 1.0, 1.0, 1.0, 1.0, 1.0, 1.0, 1.0, 1.0, 1.0, 1.0, 1.0, 1.0, 1.0, 1.0, 1.0, 1.0, 1.0, 1.0, 1.0, 1.0, 1.0, 1.0, 1.0, 1.0, 1.0, 1.0, 1.0, 1.0, 1.0, 1.0, 1.0, 1.0, 1.0, 1.0, 1.0, 1.0, 1.0, 1.0, 1.0, 1.0, 1.0, 1.0, 1.0, 1.0, 1.0, 1.0, 1.0, 1.0, 1.0, 1.0, 1.0, 1.0, 1.0, 1.0, 1.0, 1.0, 1.0, 1.0, 1.0, 1.0, 1.0, 1.0, 1.0, 1.0, 1.0, 1.0, 1.0])
me_cylinder.materials.append(mat_material_002)
me_cylinder.use_remesh_preserve_volume = False
me_cylinder.use_remesh_preserve_attributes = False
me_cylinder.use_mirror_vertex_groups = False
me_cylinder.update()

# ---- objects
ob_cylinder_005 = bpy.data.objects.new('Cylinder.005', me_cylinder_005)
ob_cube = bpy.data.objects.new('Cube', me_cube)
ob_cylinder_008 = bpy.data.objects.new('Cylinder.008', me_cylinder_008)
ob_cylinder_006 = bpy.data.objects.new('Cylinder.006', me_cylinder_006)
ob_cylinder_004 = bpy.data.objects.new('Cylinder.004', me_cylinder_004)
ob_cylinder_003 = bpy.data.objects.new('Cylinder.003', me_cylinder_003)
ob_cylinder_002 = bpy.data.objects.new('Cylinder.002', me_cylinder_002)
ob_cylinder_001 = bpy.data.objects.new('Cylinder.001', me_cylinder_001)
ob_cylinder = bpy.data.objects.new('Cylinder', me_cylinder)
ob_lamp = bpy.data.objects.new('Lamp', light_lamp)
ob_camera = bpy.data.objects.new('Camera', cam_camera)

# ---- transforms, parenting, visibility, modifiers, constraints
ob_cylinder_005.location = (-1.285, 0.828, 3.657)
ob_cylinder_005.rotation_euler = (-0.0003187, -0.005347, -0.00158)
ob_cylinder_005.lineart.crease_threshold = 0.0
_vg = ob_cylinder_005.vertex_groups.new(name='Group')
ob_cube.location = (0.09645, -0.1974, 1.598)
ob_cube.scale = (0.8903, 0.591, 0.03797)
ob_cube.lineart.crease_threshold = 0.0
ob_cylinder_008.location = (-2.273, 0.7003, 3.445)
ob_cylinder_008.lineart.crease_threshold = 0.0
_vg = ob_cylinder_008.vertex_groups.new(name='Group')
ob_cylinder_006.location = (-2.124, -2.419, 3.527)
ob_cylinder_006.lineart.crease_threshold = 0.0
_vg = ob_cylinder_006.vertex_groups.new(name='Group')
ob_cylinder_004.location = (-1.133, -2.618, 3.645)
ob_cylinder_004.lineart.crease_threshold = 0.0
_vg = ob_cylinder_004.vertex_groups.new(name='Group')
ob_cylinder_003.location = (-1.634, -0.4787, 3.651)
ob_cylinder_003.lineart.crease_threshold = 0.0
_vg = ob_cylinder_003.vertex_groups.new(name='Group')
ob_cylinder_002.location = (-1.163, -1.157, 3.682)
ob_cylinder_002.lineart.crease_threshold = 0.0
_vg = ob_cylinder_002.vertex_groups.new(name='Group')
ob_cylinder_001.location = (-1.171, -0.4876, 3.686)
ob_cylinder_001.lineart.crease_threshold = 0.0
_vg = ob_cylinder_001.vertex_groups.new(name='Group')
ob_cylinder.location = (-1.627, -1.152, 3.652)
ob_cylinder.lineart.crease_threshold = 0.0
_vg = ob_cylinder.vertex_groups.new(name='Group')
ob_lamp.location = (4.076, 1.005, 5.904)
ob_lamp.rotation_euler = (0.6503, 0.05522, 1.866)
ob_lamp.lock_rotations_4d = False
ob_lamp.empty_display_type = 'ARROWS'
ob_lamp.color = (0.0, 0.0, 0.0, 0.0)
ob_lamp.lineart.crease_threshold = 0.0
ob_camera.location = (7.481, -6.508, 5.344)
ob_camera.rotation_euler = (1.109, 0.0, 0.8149)
ob_camera.lock_rotations_4d = False
ob_camera.empty_display_type = 'ARROWS'
ob_camera.color = (0.0, 0.0, 0.0, 0.0)
ob_camera.display_type = 'WIRE'
ob_camera.lineart.crease_threshold = 0.0

# ---- collection membership
col_collection_1.objects.link(ob_cylinder_005)
col_collection_1.objects.link(ob_cube)
col_collection_1.objects.link(ob_cylinder_008)
col_collection_1.objects.link(ob_cylinder_006)
col_collection_1.objects.link(ob_cylinder_004)
col_collection_1.objects.link(ob_cylinder_003)
col_collection_1.objects.link(ob_cylinder_002)
col_collection_1.objects.link(ob_cylinder_001)
col_collection_1.objects.link(ob_cylinder)
col_collection_1.objects.link(ob_lamp)
col_collection_1.objects.link(ob_camera)

# ---- scene / render settings (as saved in the file)
scene.camera = ob_camera
scene.frame_start = 1; scene.frame_end = 250; scene.frame_set(1)
scene.render.engine = 'BLENDER_EEVEE_NEXT'
scene.render.resolution_percentage = 50
scene.render.dither_intensity = 0.0
scene.cycles.use_denoising = False
scene.cycles.samples = 128
scene.cycles.sampling_pattern = 'TABULATED_SOBOL'
scene.cycles.light_sampling_threshold = 0.0
scene.cycles.use_adaptive_sampling = False
scene.cycles.use_light_tree = False
scene.cycles.blur_glossy = 0.0
scene.cycles.sample_clamp_indirect = 0.0
scene.view_settings.view_transform = 'Standard'
bpy.context.view_layer.update()
